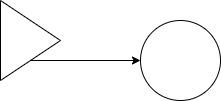

The diagram above was exported from draw.io. Its source (the exported page's mxGraphModel, read from the mxfile embedded in the PNG):
<mxGraphModel dx="1434" dy="772" grid="1" gridSize="10" guides="1" tooltips="1" connect="1" arrows="1" fold="1" page="1" pageScale="1" pageWidth="850" pageHeight="1100" math="0" shadow="0">
  <root>
    <mxCell id="0" />
    <mxCell id="1" parent="0" />
    <mxCell id="Wt_9QwpWFewiFSFsGAPY-1" value="" style="triangle;whiteSpace=wrap;html=1;" vertex="1" parent="1">
      <mxGeometry x="390" y="660" width="60" height="80" as="geometry" />
    </mxCell>
    <mxCell id="Wt_9QwpWFewiFSFsGAPY-2" value="" style="ellipse;whiteSpace=wrap;html=1;aspect=fixed;" vertex="1" parent="1">
      <mxGeometry x="530" y="680" width="80" height="80" as="geometry" />
    </mxCell>
    <mxCell id="Wt_9QwpWFewiFSFsGAPY-3" value="" style="endArrow=classic;html=1;rounded=0;exitX=0.5;exitY=1;exitDx=0;exitDy=0;" edge="1" parent="1" source="Wt_9QwpWFewiFSFsGAPY-1" target="Wt_9QwpWFewiFSFsGAPY-2">
      <mxGeometry width="50" height="50" relative="1" as="geometry">
        <mxPoint x="430" y="720" as="sourcePoint" />
        <mxPoint x="450" y="670" as="targetPoint" />
      </mxGeometry>
    </mxCell>
  </root>
</mxGraphModel>